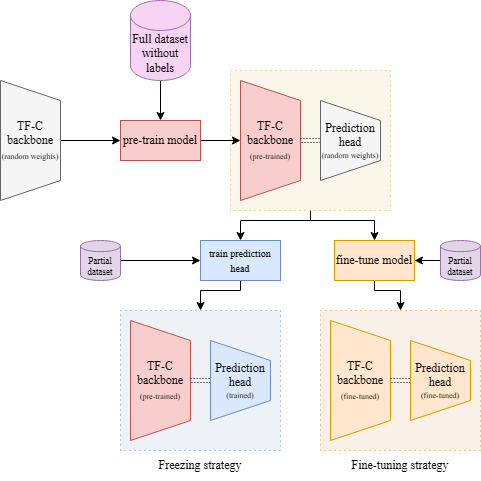

The diagram above was exported from draw.io. Its source (the exported page's mxGraphModel, read from the mxfile embedded in the PNG):
<mxGraphModel dx="988" dy="371" grid="1" gridSize="10" guides="1" tooltips="1" connect="1" arrows="1" fold="1" page="1" pageScale="1" pageWidth="827" pageHeight="1169" math="0" shadow="0">
  <root>
    <mxCell id="0" />
    <mxCell id="1" parent="0" />
    <mxCell id="BJa5dWtxfq0HIHFgXIXz-38" style="edgeStyle=orthogonalEdgeStyle;rounded=0;orthogonalLoop=1;jettySize=auto;html=1;fontFamily=Times New Roman;" edge="1" parent="1" source="BJa5dWtxfq0HIHFgXIXz-16" target="BJa5dWtxfq0HIHFgXIXz-10">
      <mxGeometry relative="1" as="geometry">
        <Array as="points">
          <mxPoint x="350" y="260" />
          <mxPoint x="414" y="260" />
        </Array>
      </mxGeometry>
    </mxCell>
    <mxCell id="BJa5dWtxfq0HIHFgXIXz-39" style="edgeStyle=orthogonalEdgeStyle;rounded=0;orthogonalLoop=1;jettySize=auto;html=1;entryX=0.5;entryY=0;entryDx=0;entryDy=0;fontFamily=Times New Roman;" edge="1" parent="1" source="BJa5dWtxfq0HIHFgXIXz-16" target="BJa5dWtxfq0HIHFgXIXz-29">
      <mxGeometry relative="1" as="geometry">
        <Array as="points">
          <mxPoint x="350" y="260" />
          <mxPoint x="280" y="260" />
        </Array>
      </mxGeometry>
    </mxCell>
    <mxCell id="BJa5dWtxfq0HIHFgXIXz-16" value="" style="rounded=0;whiteSpace=wrap;html=1;fillColor=#fbf6ea;dashed=1;dashPattern=1 4;fontFamily=Times New Roman;strokeColor=#d6b656;" vertex="1" parent="1">
      <mxGeometry x="270" y="110" width="160" height="140" as="geometry" />
    </mxCell>
    <mxCell id="BJa5dWtxfq0HIHFgXIXz-9" style="edgeStyle=orthogonalEdgeStyle;rounded=0;orthogonalLoop=1;jettySize=auto;html=1;fontFamily=Times New Roman;" edge="1" parent="1" source="BJa5dWtxfq0HIHFgXIXz-1" target="BJa5dWtxfq0HIHFgXIXz-7">
      <mxGeometry relative="1" as="geometry" />
    </mxCell>
    <mxCell id="BJa5dWtxfq0HIHFgXIXz-1" value="pre-train model" style="rounded=0;whiteSpace=wrap;html=1;fontFamily=Times New Roman;fillColor=#f8cecc;strokeColor=#b85450;" vertex="1" parent="1">
      <mxGeometry x="160" y="160" width="80" height="40" as="geometry" />
    </mxCell>
    <mxCell id="BJa5dWtxfq0HIHFgXIXz-3" style="edgeStyle=orthogonalEdgeStyle;rounded=0;orthogonalLoop=1;jettySize=auto;html=1;entryX=0.5;entryY=0;entryDx=0;entryDy=0;fontFamily=Times New Roman;" edge="1" parent="1" source="BJa5dWtxfq0HIHFgXIXz-2" target="BJa5dWtxfq0HIHFgXIXz-1">
      <mxGeometry relative="1" as="geometry" />
    </mxCell>
    <mxCell id="BJa5dWtxfq0HIHFgXIXz-2" value="Full dataset&lt;div&gt;without labels&lt;/div&gt;" style="shape=cylinder3;whiteSpace=wrap;html=1;boundedLbl=1;backgroundOutline=1;size=15;fontFamily=Times New Roman;fillColor=#f7d4f4;strokeColor=#9673a6;" vertex="1" parent="1">
      <mxGeometry x="170" y="40" width="60" height="80" as="geometry" />
    </mxCell>
    <mxCell id="BJa5dWtxfq0HIHFgXIXz-6" style="edgeStyle=orthogonalEdgeStyle;rounded=0;orthogonalLoop=1;jettySize=auto;html=1;fontFamily=Times New Roman;" edge="1" parent="1" source="BJa5dWtxfq0HIHFgXIXz-4" target="BJa5dWtxfq0HIHFgXIXz-1">
      <mxGeometry relative="1" as="geometry" />
    </mxCell>
    <mxCell id="BJa5dWtxfq0HIHFgXIXz-4" value="" style="shape=trapezoid;perimeter=trapezoidPerimeter;whiteSpace=wrap;html=1;fixedSize=1;rotation=90;fontFamily=Times New Roman;fillColor=#f5f5f5;fontColor=#333333;strokeColor=#666666;" vertex="1" parent="1">
      <mxGeometry x="10" y="150" width="120" height="60" as="geometry" />
    </mxCell>
    <mxCell id="BJa5dWtxfq0HIHFgXIXz-5" value="&lt;div&gt;&lt;span style=&quot;background-color: initial;&quot;&gt;TF-C backbone&lt;/span&gt;&lt;br&gt;&lt;/div&gt;&lt;div&gt;&lt;span style=&quot;background-color: initial;&quot;&gt;&lt;font style=&quot;font-size: 8px;&quot;&gt;(random weights)&lt;/font&gt;&lt;/span&gt;&lt;/div&gt;" style="text;html=1;align=center;verticalAlign=middle;whiteSpace=wrap;rounded=0;fontFamily=Times New Roman;" vertex="1" parent="1">
      <mxGeometry x="40" y="165" width="60" height="30" as="geometry" />
    </mxCell>
    <mxCell id="BJa5dWtxfq0HIHFgXIXz-7" value="" style="shape=trapezoid;perimeter=trapezoidPerimeter;whiteSpace=wrap;html=1;fixedSize=1;rotation=90;fontFamily=Times New Roman;fillColor=#f8cecc;strokeColor=#b85450;" vertex="1" parent="1">
      <mxGeometry x="250" y="150" width="120" height="60" as="geometry" />
    </mxCell>
    <mxCell id="BJa5dWtxfq0HIHFgXIXz-15" style="edgeStyle=orthogonalEdgeStyle;rounded=0;orthogonalLoop=1;jettySize=auto;html=1;dashed=1;dashPattern=1 2;shape=link;fontFamily=Times New Roman;" edge="1" parent="1" source="BJa5dWtxfq0HIHFgXIXz-8" target="BJa5dWtxfq0HIHFgXIXz-13">
      <mxGeometry relative="1" as="geometry" />
    </mxCell>
    <mxCell id="BJa5dWtxfq0HIHFgXIXz-8" value="TF-C&lt;div&gt;backbone&lt;br&gt;&lt;div&gt;&lt;font style=&quot;font-size: 8px;&quot;&gt;(pre-trained)&lt;/font&gt;&lt;/div&gt;&lt;/div&gt;" style="text;html=1;align=center;verticalAlign=middle;whiteSpace=wrap;rounded=0;fontFamily=Times New Roman;" vertex="1" parent="1">
      <mxGeometry x="280" y="165" width="60" height="30" as="geometry" />
    </mxCell>
    <mxCell id="BJa5dWtxfq0HIHFgXIXz-44" style="edgeStyle=orthogonalEdgeStyle;rounded=0;orthogonalLoop=1;jettySize=auto;html=1;fontFamily=Times New Roman;" edge="1" parent="1" source="BJa5dWtxfq0HIHFgXIXz-10" target="BJa5dWtxfq0HIHFgXIXz-21">
      <mxGeometry relative="1" as="geometry">
        <Array as="points">
          <mxPoint x="414" y="330" />
          <mxPoint x="440" y="330" />
        </Array>
      </mxGeometry>
    </mxCell>
    <mxCell id="BJa5dWtxfq0HIHFgXIXz-10" value="fine-tune model" style="rounded=0;whiteSpace=wrap;html=1;fontFamily=Times New Roman;fillColor=#ffe6cc;strokeColor=#d79b00;" vertex="1" parent="1">
      <mxGeometry x="374" y="280" width="80" height="40" as="geometry" />
    </mxCell>
    <mxCell id="BJa5dWtxfq0HIHFgXIXz-41" style="edgeStyle=orthogonalEdgeStyle;rounded=0;orthogonalLoop=1;jettySize=auto;html=1;fontFamily=Times New Roman;" edge="1" parent="1" source="BJa5dWtxfq0HIHFgXIXz-11" target="BJa5dWtxfq0HIHFgXIXz-10">
      <mxGeometry relative="1" as="geometry" />
    </mxCell>
    <mxCell id="BJa5dWtxfq0HIHFgXIXz-11" value="&lt;font style=&quot;font-size: 9px;&quot;&gt;Partial&lt;/font&gt;&lt;div style=&quot;font-size: 9px;&quot;&gt;&lt;font style=&quot;font-size: 9px;&quot;&gt;dataset&lt;/font&gt;&lt;/div&gt;" style="shape=cylinder3;whiteSpace=wrap;html=1;boundedLbl=1;backgroundOutline=1;size=5.599999999999994;fontFamily=Times New Roman;fillColor=#e1d5e7;strokeColor=#9673a6;" vertex="1" parent="1">
      <mxGeometry x="480" y="280" width="40" height="40" as="geometry" />
    </mxCell>
    <mxCell id="BJa5dWtxfq0HIHFgXIXz-13" value="" style="shape=trapezoid;perimeter=trapezoidPerimeter;whiteSpace=wrap;html=1;fixedSize=1;rotation=90;fontFamily=Times New Roman;fillColor=#f5f5f5;fontColor=#333333;strokeColor=#666666;" vertex="1" parent="1">
      <mxGeometry x="350" y="150" width="80" height="60" as="geometry" />
    </mxCell>
    <mxCell id="BJa5dWtxfq0HIHFgXIXz-14" value="&lt;div style=&quot;line-height: 120%;&quot;&gt;&lt;font style=&quot;font-size: 12px;&quot;&gt;Prediction head&lt;/font&gt;&lt;/div&gt;&lt;div style=&quot;line-height: 69%;&quot;&gt;&lt;font style=&quot;font-size: 8px;&quot;&gt;(random weights)&lt;/font&gt;&lt;/div&gt;" style="text;html=1;align=center;verticalAlign=middle;whiteSpace=wrap;rounded=0;fontFamily=Times New Roman;" vertex="1" parent="1">
      <mxGeometry x="360" y="165" width="60" height="30" as="geometry" />
    </mxCell>
    <mxCell id="BJa5dWtxfq0HIHFgXIXz-21" value="" style="rounded=0;whiteSpace=wrap;html=1;fillColor=#f9f0e7;dashed=1;dashPattern=1 4;strokeColor=#d79b00;fontFamily=Times New Roman;" vertex="1" parent="1">
      <mxGeometry x="360" y="350" width="160" height="140" as="geometry" />
    </mxCell>
    <mxCell id="BJa5dWtxfq0HIHFgXIXz-22" value="" style="shape=trapezoid;perimeter=trapezoidPerimeter;whiteSpace=wrap;html=1;fixedSize=1;rotation=90;fontFamily=Times New Roman;fillColor=#ffe6cc;strokeColor=#d79b00;" vertex="1" parent="1">
      <mxGeometry x="340" y="390" width="120" height="60" as="geometry" />
    </mxCell>
    <mxCell id="BJa5dWtxfq0HIHFgXIXz-23" style="edgeStyle=orthogonalEdgeStyle;rounded=0;orthogonalLoop=1;jettySize=auto;html=1;dashed=1;dashPattern=1 2;shape=link;fontFamily=Times New Roman;" edge="1" parent="1" source="BJa5dWtxfq0HIHFgXIXz-24" target="BJa5dWtxfq0HIHFgXIXz-25">
      <mxGeometry relative="1" as="geometry" />
    </mxCell>
    <mxCell id="BJa5dWtxfq0HIHFgXIXz-24" value="TF-C&lt;div&gt;backbone&lt;br&gt;&lt;div&gt;&lt;font style=&quot;font-size: 8px;&quot;&gt;(fine-tuned)&lt;/font&gt;&lt;/div&gt;&lt;/div&gt;" style="text;html=1;align=center;verticalAlign=middle;whiteSpace=wrap;rounded=0;fontFamily=Times New Roman;" vertex="1" parent="1">
      <mxGeometry x="370" y="405" width="60" height="30" as="geometry" />
    </mxCell>
    <mxCell id="BJa5dWtxfq0HIHFgXIXz-25" value="" style="shape=trapezoid;perimeter=trapezoidPerimeter;whiteSpace=wrap;html=1;fixedSize=1;rotation=90;fontFamily=Times New Roman;fillColor=#ffe6cc;strokeColor=#d79b00;" vertex="1" parent="1">
      <mxGeometry x="440" y="390" width="80" height="60" as="geometry" />
    </mxCell>
    <mxCell id="BJa5dWtxfq0HIHFgXIXz-26" value="&lt;div style=&quot;line-height: 120%;&quot;&gt;&lt;font style=&quot;font-size: 12px;&quot;&gt;Prediction head&lt;/font&gt;&lt;/div&gt;&lt;div style=&quot;line-height: 69%;&quot;&gt;&lt;font style=&quot;font-size: 8px;&quot;&gt;(fine-tuned)&lt;/font&gt;&lt;/div&gt;" style="text;html=1;align=center;verticalAlign=middle;whiteSpace=wrap;rounded=0;fontFamily=Times New Roman;" vertex="1" parent="1">
      <mxGeometry x="450" y="405" width="60" height="30" as="geometry" />
    </mxCell>
    <mxCell id="BJa5dWtxfq0HIHFgXIXz-42" style="edgeStyle=orthogonalEdgeStyle;rounded=0;orthogonalLoop=1;jettySize=auto;html=1;entryX=0.5;entryY=0;entryDx=0;entryDy=0;fontFamily=Times New Roman;" edge="1" parent="1" source="BJa5dWtxfq0HIHFgXIXz-29" target="BJa5dWtxfq0HIHFgXIXz-32">
      <mxGeometry relative="1" as="geometry">
        <Array as="points">
          <mxPoint x="280" y="330" />
          <mxPoint x="240" y="330" />
        </Array>
      </mxGeometry>
    </mxCell>
    <mxCell id="BJa5dWtxfq0HIHFgXIXz-29" value="&lt;font style=&quot;font-size: 10px;&quot;&gt;train prediction head&lt;/font&gt;" style="rounded=0;whiteSpace=wrap;html=1;fontFamily=Times New Roman;fillColor=#dae8fc;strokeColor=#6c8ebf;" vertex="1" parent="1">
      <mxGeometry x="240" y="280" width="80" height="40" as="geometry" />
    </mxCell>
    <mxCell id="BJa5dWtxfq0HIHFgXIXz-40" style="edgeStyle=orthogonalEdgeStyle;rounded=0;orthogonalLoop=1;jettySize=auto;html=1;entryX=0;entryY=0.5;entryDx=0;entryDy=0;fontFamily=Times New Roman;" edge="1" parent="1" source="BJa5dWtxfq0HIHFgXIXz-31" target="BJa5dWtxfq0HIHFgXIXz-29">
      <mxGeometry relative="1" as="geometry" />
    </mxCell>
    <mxCell id="BJa5dWtxfq0HIHFgXIXz-31" value="&lt;font style=&quot;font-size: 9px;&quot;&gt;Partial&lt;/font&gt;&lt;div style=&quot;font-size: 9px;&quot;&gt;&lt;font style=&quot;font-size: 9px;&quot;&gt;dataset&lt;/font&gt;&lt;/div&gt;" style="shape=cylinder3;whiteSpace=wrap;html=1;boundedLbl=1;backgroundOutline=1;size=5.599999999999994;fontFamily=Times New Roman;fillColor=#e1d5e7;strokeColor=#9673a6;" vertex="1" parent="1">
      <mxGeometry x="120" y="280" width="40" height="40" as="geometry" />
    </mxCell>
    <mxCell id="BJa5dWtxfq0HIHFgXIXz-32" value="" style="rounded=0;whiteSpace=wrap;html=1;fillColor=#eef2f6;dashed=1;dashPattern=1 4;strokeColor=#6c8ebf;fontFamily=Times New Roman;" vertex="1" parent="1">
      <mxGeometry x="160" y="350" width="160" height="140" as="geometry" />
    </mxCell>
    <mxCell id="BJa5dWtxfq0HIHFgXIXz-33" value="" style="shape=trapezoid;perimeter=trapezoidPerimeter;whiteSpace=wrap;html=1;fixedSize=1;rotation=90;fontFamily=Times New Roman;fillColor=#f8cecc;strokeColor=#b85450;" vertex="1" parent="1">
      <mxGeometry x="140" y="390" width="120" height="60" as="geometry" />
    </mxCell>
    <mxCell id="BJa5dWtxfq0HIHFgXIXz-34" style="edgeStyle=orthogonalEdgeStyle;rounded=0;orthogonalLoop=1;jettySize=auto;html=1;dashed=1;dashPattern=1 2;shape=link;fontFamily=Times New Roman;" edge="1" parent="1" source="BJa5dWtxfq0HIHFgXIXz-35" target="BJa5dWtxfq0HIHFgXIXz-36">
      <mxGeometry relative="1" as="geometry" />
    </mxCell>
    <mxCell id="BJa5dWtxfq0HIHFgXIXz-35" value="TF-C&lt;div&gt;backbone&lt;br&gt;&lt;div&gt;&lt;font style=&quot;font-size: 8px;&quot;&gt;(pre-trained)&lt;/font&gt;&lt;/div&gt;&lt;/div&gt;" style="text;html=1;align=center;verticalAlign=middle;whiteSpace=wrap;rounded=0;fontFamily=Times New Roman;" vertex="1" parent="1">
      <mxGeometry x="170" y="405" width="60" height="30" as="geometry" />
    </mxCell>
    <mxCell id="BJa5dWtxfq0HIHFgXIXz-36" value="" style="shape=trapezoid;perimeter=trapezoidPerimeter;whiteSpace=wrap;html=1;fixedSize=1;rotation=90;fontFamily=Times New Roman;fillColor=#dae8fc;strokeColor=#6c8ebf;" vertex="1" parent="1">
      <mxGeometry x="240" y="390" width="80" height="60" as="geometry" />
    </mxCell>
    <mxCell id="BJa5dWtxfq0HIHFgXIXz-37" value="&lt;div style=&quot;line-height: 120%;&quot;&gt;&lt;font style=&quot;font-size: 12px;&quot;&gt;Prediction head&lt;/font&gt;&lt;/div&gt;&lt;div style=&quot;line-height: 69%;&quot;&gt;&lt;font style=&quot;font-size: 8px;&quot;&gt;(trained)&lt;/font&gt;&lt;/div&gt;" style="text;html=1;align=center;verticalAlign=middle;whiteSpace=wrap;rounded=0;fontFamily=Times New Roman;" vertex="1" parent="1">
      <mxGeometry x="250" y="405" width="60" height="30" as="geometry" />
    </mxCell>
    <mxCell id="BJa5dWtxfq0HIHFgXIXz-45" value="Freezing strategy" style="text;html=1;align=center;verticalAlign=middle;whiteSpace=wrap;rounded=0;fontFamily=Times New Roman;" vertex="1" parent="1">
      <mxGeometry x="160" y="490" width="160" height="30" as="geometry" />
    </mxCell>
    <mxCell id="BJa5dWtxfq0HIHFgXIXz-46" value="Fine-tuning strategy" style="text;html=1;align=center;verticalAlign=middle;whiteSpace=wrap;rounded=0;fontFamily=Times New Roman;" vertex="1" parent="1">
      <mxGeometry x="360" y="490" width="160" height="30" as="geometry" />
    </mxCell>
  </root>
</mxGraphModel>